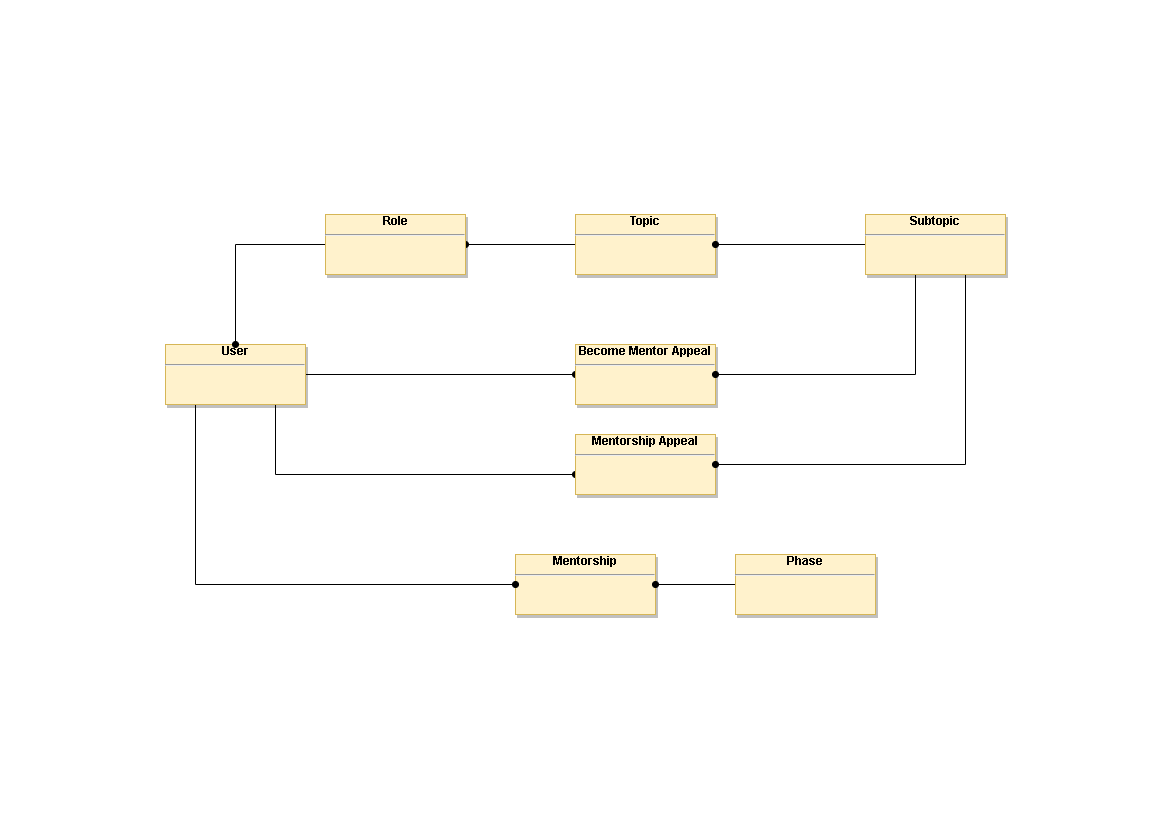

The diagram above was exported from draw.io. Its source (the exported page's mxGraphModel, read from the mxfile embedded in the PNG):
<mxGraphModel dx="1663" dy="913" grid="1" gridSize="10" guides="1" tooltips="1" connect="1" arrows="1" fold="1" page="1" pageScale="1" pageWidth="1169" pageHeight="827" math="0" shadow="0">
  <root>
    <mxCell id="WIyWlLk6GJQsqaUBKTNV-0" />
    <mxCell id="WIyWlLk6GJQsqaUBKTNV-1" parent="WIyWlLk6GJQsqaUBKTNV-0" />
    <mxCell id="5OY4bCrM_5YmnIXm8nGB-19" style="edgeStyle=orthogonalEdgeStyle;rounded=0;orthogonalLoop=1;jettySize=auto;html=1;endArrow=oval;endFill=1;" edge="1" parent="WIyWlLk6GJQsqaUBKTNV-1" source="5OY4bCrM_5YmnIXm8nGB-5" target="5OY4bCrM_5YmnIXm8nGB-11">
      <mxGeometry relative="1" as="geometry" />
    </mxCell>
    <mxCell id="5OY4bCrM_5YmnIXm8nGB-5" value="&lt;b&gt;Topic&lt;/b&gt;&lt;hr&gt;&lt;p style=&quot;margin: 4px 0px 0px&quot;&gt;&lt;/p&gt;" style="verticalAlign=top;align=center;overflow=fill;fontSize=12;fontFamily=Helvetica;html=1;shadow=1;fillColor=#fff2cc;strokeColor=#d6b656;" vertex="1" parent="WIyWlLk6GJQsqaUBKTNV-1">
      <mxGeometry x="575" y="214" width="140" height="60" as="geometry" />
    </mxCell>
    <mxCell id="5OY4bCrM_5YmnIXm8nGB-6" value="&lt;b&gt;Mentorship&lt;/b&gt;&lt;hr&gt;&lt;p style=&quot;margin: 4px 0px 0px&quot;&gt;&lt;/p&gt;" style="verticalAlign=top;align=center;overflow=fill;fontSize=12;fontFamily=Helvetica;html=1;shadow=1;fillColor=#fff2cc;strokeColor=#d6b656;" vertex="1" parent="WIyWlLk6GJQsqaUBKTNV-1">
      <mxGeometry x="515" y="554" width="140" height="60" as="geometry" />
    </mxCell>
    <mxCell id="5OY4bCrM_5YmnIXm8nGB-21" style="edgeStyle=orthogonalEdgeStyle;rounded=0;orthogonalLoop=1;jettySize=auto;html=1;endArrow=oval;endFill=1;" edge="1" parent="WIyWlLk6GJQsqaUBKTNV-1" source="5OY4bCrM_5YmnIXm8nGB-7" target="5OY4bCrM_5YmnIXm8nGB-9">
      <mxGeometry relative="1" as="geometry" />
    </mxCell>
    <mxCell id="5OY4bCrM_5YmnIXm8nGB-23" style="edgeStyle=orthogonalEdgeStyle;rounded=0;orthogonalLoop=1;jettySize=auto;html=1;endArrow=oval;endFill=1;" edge="1" parent="WIyWlLk6GJQsqaUBKTNV-1" source="5OY4bCrM_5YmnIXm8nGB-7" target="5OY4bCrM_5YmnIXm8nGB-8">
      <mxGeometry relative="1" as="geometry">
        <Array as="points">
          <mxPoint x="275" y="474" />
        </Array>
      </mxGeometry>
    </mxCell>
    <mxCell id="5OY4bCrM_5YmnIXm8nGB-24" style="edgeStyle=orthogonalEdgeStyle;rounded=0;orthogonalLoop=1;jettySize=auto;html=1;endArrow=oval;endFill=1;" edge="1" parent="WIyWlLk6GJQsqaUBKTNV-1" source="5OY4bCrM_5YmnIXm8nGB-7" target="5OY4bCrM_5YmnIXm8nGB-6">
      <mxGeometry relative="1" as="geometry">
        <Array as="points">
          <mxPoint x="195" y="584" />
        </Array>
      </mxGeometry>
    </mxCell>
    <mxCell id="5OY4bCrM_5YmnIXm8nGB-7" value="&lt;b&gt;User&lt;/b&gt;&lt;hr&gt;&lt;p style=&quot;margin: 4px 0px 0px&quot;&gt;&lt;/p&gt;" style="verticalAlign=top;align=center;overflow=fill;fontSize=12;fontFamily=Helvetica;html=1;shadow=1;fillColor=#fff2cc;strokeColor=#d6b656;" vertex="1" parent="WIyWlLk6GJQsqaUBKTNV-1">
      <mxGeometry x="165" y="344" width="140" height="60" as="geometry" />
    </mxCell>
    <mxCell id="5OY4bCrM_5YmnIXm8nGB-8" value="&lt;b&gt;Mentorship Appeal&lt;/b&gt;&lt;hr&gt;&lt;p style=&quot;margin: 4px 0px 0px&quot;&gt;&lt;/p&gt;" style="verticalAlign=top;align=center;overflow=fill;fontSize=12;fontFamily=Helvetica;html=1;shadow=1;fillColor=#fff2cc;strokeColor=#d6b656;" vertex="1" parent="WIyWlLk6GJQsqaUBKTNV-1">
      <mxGeometry x="575" y="434" width="140" height="60" as="geometry" />
    </mxCell>
    <mxCell id="5OY4bCrM_5YmnIXm8nGB-9" value="&lt;b&gt;Become Mentor Appeal&lt;/b&gt;&lt;hr&gt;&lt;p style=&quot;margin: 4px 0px 0px&quot;&gt;&lt;/p&gt;" style="verticalAlign=top;align=center;overflow=fill;fontSize=12;fontFamily=Helvetica;html=1;shadow=1;fillColor=#fff2cc;strokeColor=#d6b656;" vertex="1" parent="WIyWlLk6GJQsqaUBKTNV-1">
      <mxGeometry x="575" y="344" width="140" height="60" as="geometry" />
    </mxCell>
    <mxCell id="5OY4bCrM_5YmnIXm8nGB-13" style="edgeStyle=orthogonalEdgeStyle;rounded=0;orthogonalLoop=1;jettySize=auto;html=1;endArrow=oval;endFill=1;" edge="1" parent="WIyWlLk6GJQsqaUBKTNV-1" source="5OY4bCrM_5YmnIXm8nGB-10" target="5OY4bCrM_5YmnIXm8nGB-6">
      <mxGeometry relative="1" as="geometry" />
    </mxCell>
    <mxCell id="5OY4bCrM_5YmnIXm8nGB-10" value="&lt;b&gt;Phase&lt;/b&gt;&lt;hr&gt;&lt;p style=&quot;margin: 4px 0px 0px&quot;&gt;&lt;/p&gt;" style="verticalAlign=top;align=center;overflow=fill;fontSize=12;fontFamily=Helvetica;html=1;shadow=1;fillColor=#fff2cc;strokeColor=#d6b656;" vertex="1" parent="WIyWlLk6GJQsqaUBKTNV-1">
      <mxGeometry x="735" y="554" width="140" height="60" as="geometry" />
    </mxCell>
    <mxCell id="5OY4bCrM_5YmnIXm8nGB-15" style="edgeStyle=orthogonalEdgeStyle;rounded=0;orthogonalLoop=1;jettySize=auto;html=1;endArrow=oval;endFill=1;" edge="1" parent="WIyWlLk6GJQsqaUBKTNV-1" source="5OY4bCrM_5YmnIXm8nGB-11" target="5OY4bCrM_5YmnIXm8nGB-7">
      <mxGeometry relative="1" as="geometry" />
    </mxCell>
    <mxCell id="5OY4bCrM_5YmnIXm8nGB-11" value="&lt;b&gt;Role&lt;/b&gt;&lt;hr&gt;&lt;p style=&quot;margin: 4px 0px 0px&quot;&gt;&lt;/p&gt;" style="verticalAlign=top;align=center;overflow=fill;fontSize=12;fontFamily=Helvetica;html=1;shadow=1;fillColor=#fff2cc;strokeColor=#d6b656;" vertex="1" parent="WIyWlLk6GJQsqaUBKTNV-1">
      <mxGeometry x="325" y="214" width="140" height="60" as="geometry" />
    </mxCell>
    <mxCell id="5OY4bCrM_5YmnIXm8nGB-16" style="edgeStyle=orthogonalEdgeStyle;rounded=0;orthogonalLoop=1;jettySize=auto;html=1;endArrow=oval;endFill=1;" edge="1" parent="WIyWlLk6GJQsqaUBKTNV-1" source="5OY4bCrM_5YmnIXm8nGB-12" target="5OY4bCrM_5YmnIXm8nGB-5">
      <mxGeometry relative="1" as="geometry" />
    </mxCell>
    <mxCell id="5OY4bCrM_5YmnIXm8nGB-20" style="edgeStyle=orthogonalEdgeStyle;rounded=0;orthogonalLoop=1;jettySize=auto;html=1;endArrow=oval;endFill=1;" edge="1" parent="WIyWlLk6GJQsqaUBKTNV-1" source="5OY4bCrM_5YmnIXm8nGB-12" target="5OY4bCrM_5YmnIXm8nGB-9">
      <mxGeometry relative="1" as="geometry">
        <Array as="points">
          <mxPoint x="915" y="374" />
        </Array>
      </mxGeometry>
    </mxCell>
    <mxCell id="5OY4bCrM_5YmnIXm8nGB-22" style="edgeStyle=orthogonalEdgeStyle;rounded=0;orthogonalLoop=1;jettySize=auto;html=1;entryX=1;entryY=0.5;entryDx=0;entryDy=0;endArrow=oval;endFill=1;" edge="1" parent="WIyWlLk6GJQsqaUBKTNV-1" source="5OY4bCrM_5YmnIXm8nGB-12" target="5OY4bCrM_5YmnIXm8nGB-8">
      <mxGeometry relative="1" as="geometry">
        <Array as="points">
          <mxPoint x="965" y="464" />
        </Array>
      </mxGeometry>
    </mxCell>
    <mxCell id="5OY4bCrM_5YmnIXm8nGB-12" value="&lt;b&gt;Subtopic&lt;/b&gt;&lt;hr&gt;&lt;p style=&quot;margin: 4px 0px 0px&quot;&gt;&lt;/p&gt;" style="verticalAlign=top;align=center;overflow=fill;fontSize=12;fontFamily=Helvetica;html=1;shadow=1;fillColor=#fff2cc;strokeColor=#d6b656;" vertex="1" parent="WIyWlLk6GJQsqaUBKTNV-1">
      <mxGeometry x="865" y="214" width="140" height="60" as="geometry" />
    </mxCell>
  </root>
</mxGraphModel>